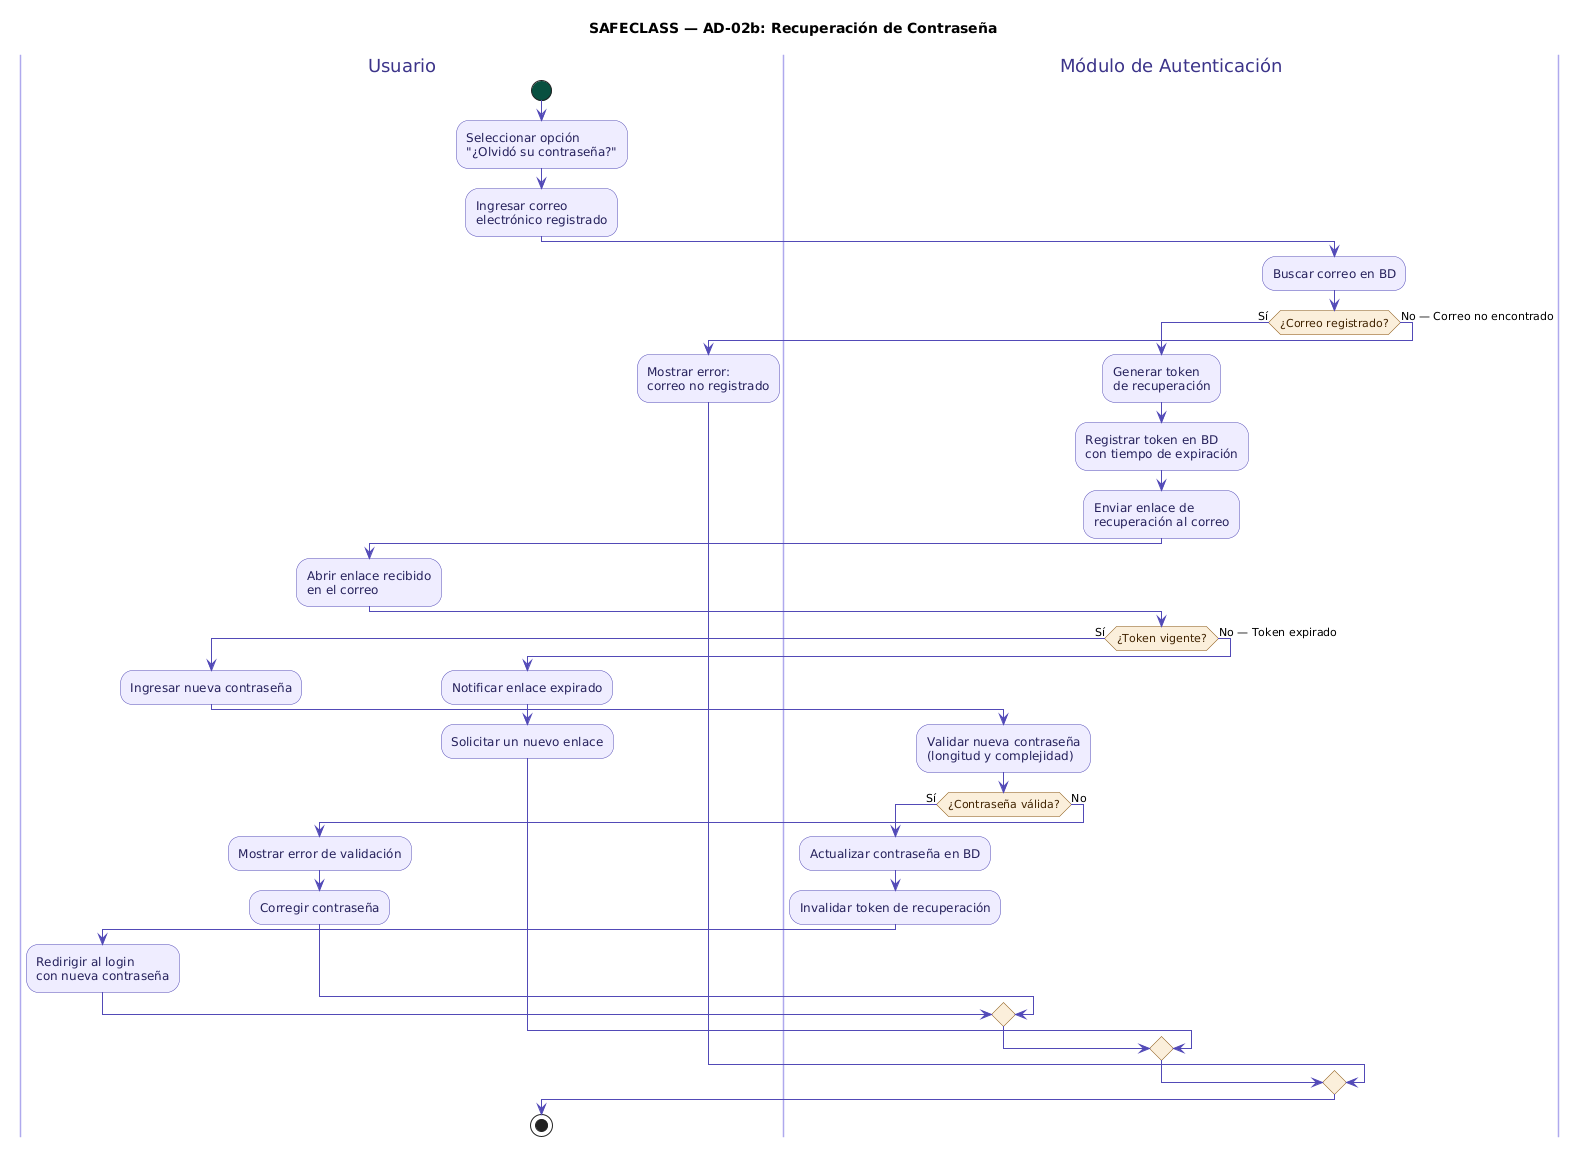

The diagram above was rendered by PlantUML. Its source (embedded in the PNG):
@startuml
title SAFECLASS — AD-02b: Recuperación de Contraseña

skinparam activity {
  BackgroundColor #EEEDFE
  BorderColor #534AB7
  FontColor #26215C
  ArrowColor #534AB7
  DiamondBackgroundColor #FAEEDA
  DiamondBorderColor #854F0B
  DiamondFontColor #412402
  StartColor #085041
  EndColor #3C3489
}
skinparam swimlaneTitleFontColor #3C3489
skinparam swimlaneBorderColor #AFA9EC

|Usuario|
start
:Seleccionar opción\n"¿Olvidó su contraseña?";
:Ingresar correo\nelectrónico registrado;

|Módulo de Autenticación|
:Buscar correo en BD;

if (¿Correo registrado?) then (Sí)

  :Generar token\nde recuperación;
  :Registrar token en BD\ncon tiempo de expiración;
  :Enviar enlace de\nrecuperación al correo;

  |Usuario|
  :Abrir enlace recibido\nen el correo;

  |Módulo de Autenticación|
  if (¿Token vigente?) then (Sí)

    |Usuario|
    :Ingresar nueva contraseña;
    |Módulo de Autenticación|
    :Validar nueva contraseña\n(longitud y complejidad);

    if (¿Contraseña válida?) then (Sí)
      :Actualizar contraseña en BD;
      :Invalidar token de recuperación;
      |Usuario|
      :Redirigir al login\ncon nueva contraseña;
    else (No)
      |Usuario|
      :Mostrar error de validación;
      :Corregir contraseña;
    endif

  else (No — Token expirado)
    |Usuario|
    :Notificar enlace expirado;
    :Solicitar un nuevo enlace;
  endif

else (No — Correo no encontrado)
  |Usuario|
  :Mostrar error:\ncorreo no registrado;
endif

stop
@enduml